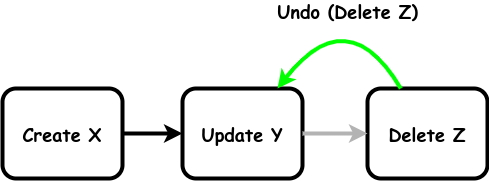

The diagram above was exported from draw.io. Its source (the exported page's mxGraphModel, read from the mxfile embedded in the PNG):
<mxGraphModel dx="1362" dy="751" grid="1" gridSize="10" guides="1" tooltips="1" connect="1" arrows="1" fold="1" page="1" pageScale="1" pageWidth="850" pageHeight="1100" math="0" shadow="0">
  <root>
    <mxCell id="0" />
    <mxCell id="1" parent="0" />
    <mxCell id="_gRpMrIrPIh5UgK3ZxDF-3" value="&lt;b style=&quot;border-color: var(--border-color);&quot;&gt;Create X&lt;/b&gt;&lt;b style=&quot;font-size: 18px;&quot;&gt;&lt;br&gt;&lt;/b&gt;" style="rounded=1;whiteSpace=wrap;html=1;strokeWidth=4;fontFamily=Comic Sans MS;fontSize=18;" vertex="1" parent="1">
      <mxGeometry x="185" y="490" width="120" height="90" as="geometry" />
    </mxCell>
    <mxCell id="_gRpMrIrPIh5UgK3ZxDF-4" value="&lt;b style=&quot;border-color: var(--border-color);&quot;&gt;Update Y&lt;/b&gt;&lt;b style=&quot;font-size: 18px;&quot;&gt;&lt;br&gt;&lt;/b&gt;" style="rounded=1;whiteSpace=wrap;html=1;strokeWidth=4;fontFamily=Comic Sans MS;fontSize=18;" vertex="1" parent="1">
      <mxGeometry x="365" y="490" width="120" height="90" as="geometry" />
    </mxCell>
    <mxCell id="_gRpMrIrPIh5UgK3ZxDF-5" value="&lt;b style=&quot;border-color: var(--border-color);&quot;&gt;Delete Z&lt;/b&gt;&lt;b style=&quot;font-size: 18px;&quot;&gt;&lt;br&gt;&lt;/b&gt;" style="rounded=1;whiteSpace=wrap;html=1;strokeWidth=4;fontFamily=Comic Sans MS;fontSize=18;" vertex="1" parent="1">
      <mxGeometry x="550" y="490" width="120" height="90" as="geometry" />
    </mxCell>
    <mxCell id="_gRpMrIrPIh5UgK3ZxDF-7" value="" style="endArrow=classic;html=1;rounded=0;fontStyle=0;strokeWidth=4;" edge="1" parent="1" source="_gRpMrIrPIh5UgK3ZxDF-3" target="_gRpMrIrPIh5UgK3ZxDF-4">
      <mxGeometry width="50" height="50" relative="1" as="geometry">
        <mxPoint x="240" y="460" as="sourcePoint" />
        <mxPoint x="290" y="410" as="targetPoint" />
      </mxGeometry>
    </mxCell>
    <mxCell id="_gRpMrIrPIh5UgK3ZxDF-9" value="" style="endArrow=classic;html=1;rounded=0;fontStyle=0;strokeWidth=4;fillColor=#f5f5f5;strokeColor=#B3B3B3;" edge="1" parent="1" source="_gRpMrIrPIh5UgK3ZxDF-4" target="_gRpMrIrPIh5UgK3ZxDF-5">
      <mxGeometry width="50" height="50" relative="1" as="geometry">
        <mxPoint x="485" y="530" as="sourcePoint" />
        <mxPoint x="545" y="530" as="targetPoint" />
      </mxGeometry>
    </mxCell>
    <mxCell id="_gRpMrIrPIh5UgK3ZxDF-10" value="&lt;b&gt;&lt;font face=&quot;Comic Sans MS&quot; style=&quot;font-size: 18px;&quot;&gt;Undo (Delete Z)&lt;/font&gt;&lt;/b&gt;" style="endArrow=classic;html=1;rounded=0;fontStyle=0;strokeWidth=4;curved=1;fillColor=#d5e8d4;strokeColor=#00FF00;" edge="1" parent="1" source="_gRpMrIrPIh5UgK3ZxDF-5" target="_gRpMrIrPIh5UgK3ZxDF-4">
      <mxGeometry x="-0.1388" y="6" width="50" height="50" relative="1" as="geometry">
        <mxPoint x="320" y="370" as="sourcePoint" />
        <mxPoint x="390" y="410" as="targetPoint" />
        <Array as="points">
          <mxPoint x="530" y="400" />
        </Array>
        <mxPoint as="offset" />
      </mxGeometry>
    </mxCell>
  </root>
</mxGraphModel>